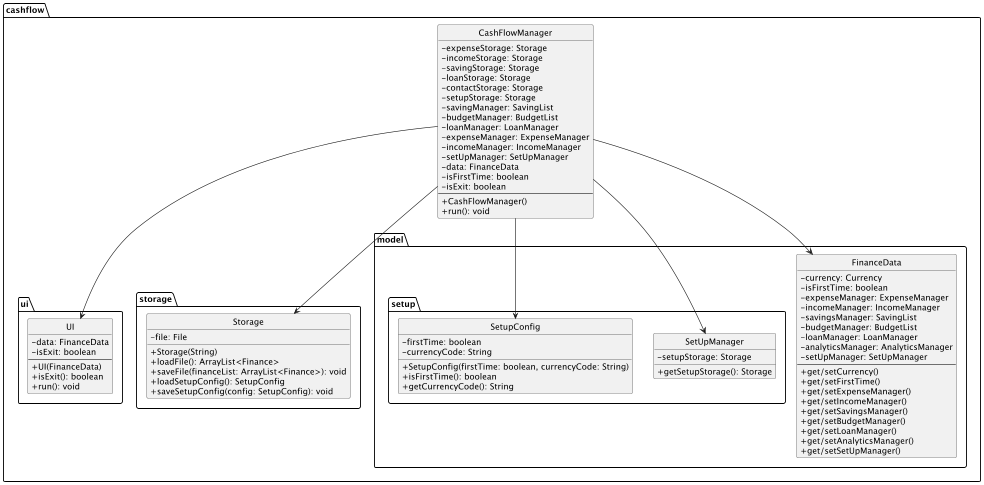

The diagram above was rendered by PlantUML. Its source (embedded in the PNG):
@startuml
hide circle
skinparam classAttributeIconSize 0

package cashflow{
    class CashFlowManager {
        - expenseStorage: Storage
        - incomeStorage: Storage
        - savingStorage: Storage
        - loanStorage: Storage
        - contactStorage: Storage
        - setupStorage: Storage
        - savingManager: SavingList
        - budgetManager: BudgetList
        - loanManager: LoanManager
        - expenseManager: ExpenseManager
        - incomeManager: IncomeManager
        - setUpManager: SetUpManager
        - data: FinanceData
        - isFirstTime: boolean
        - isExit: boolean
        --
        + CashFlowManager()
        + run(): void
    }

    package cashflow.ui{
    class UI {
        - data: FinanceData
        - isExit: boolean
        --
        + UI(FinanceData)
        + isExit(): boolean
        + run(): void
    }
    }
    package storage{
        class Storage {
            - file: File
            + Storage(String)
            + loadFile(): ArrayList<Finance>
            + saveFile(financeList: ArrayList<Finance>): void
            + loadSetupConfig(): SetupConfig
            + saveSetupConfig(config: SetupConfig): void
        }
    }
    package cashflow.model{
        class FinanceData {
            - currency: Currency
            - isFirstTime: boolean
            - expenseManager: ExpenseManager
            - incomeManager: IncomeManager
            - savingsManager: SavingList
            - budgetManager: BudgetList
            - loanManager: LoanManager
            - analyticsManager: AnalyticsManager
            - setUpManager: SetUpManager
            --
            + get/setCurrency()
            + get/setFirstTime()
            + get/setExpenseManager()
            + get/setIncomeManager()
            + get/setSavingsManager()
            + get/setBudgetManager()
            + get/setLoanManager()
            + get/setAnalyticsManager()
            + get/setSetUpManager()
        }
        package setup{
            class SetupConfig {
                - firstTime: boolean
                - currencyCode: String
                + SetupConfig(firstTime: boolean, currencyCode: String)
                + isFirstTime(): boolean
                + getCurrencyCode(): String
            }
            class SetUpManager {
                - setupStorage: Storage
                + getSetupStorage(): Storage
            }
        }
    }
}






' Relationships
CashFlowManager --> cashflow.storage.Storage
CashFlowManager --> cashflow.model.setup.SetupConfig
CashFlowManager --> cashflow.model.FinanceData
CashFlowManager --> cashflow.model.setup.SetUpManager
CashFlowManager --> cashflow.ui.UI

@enduml